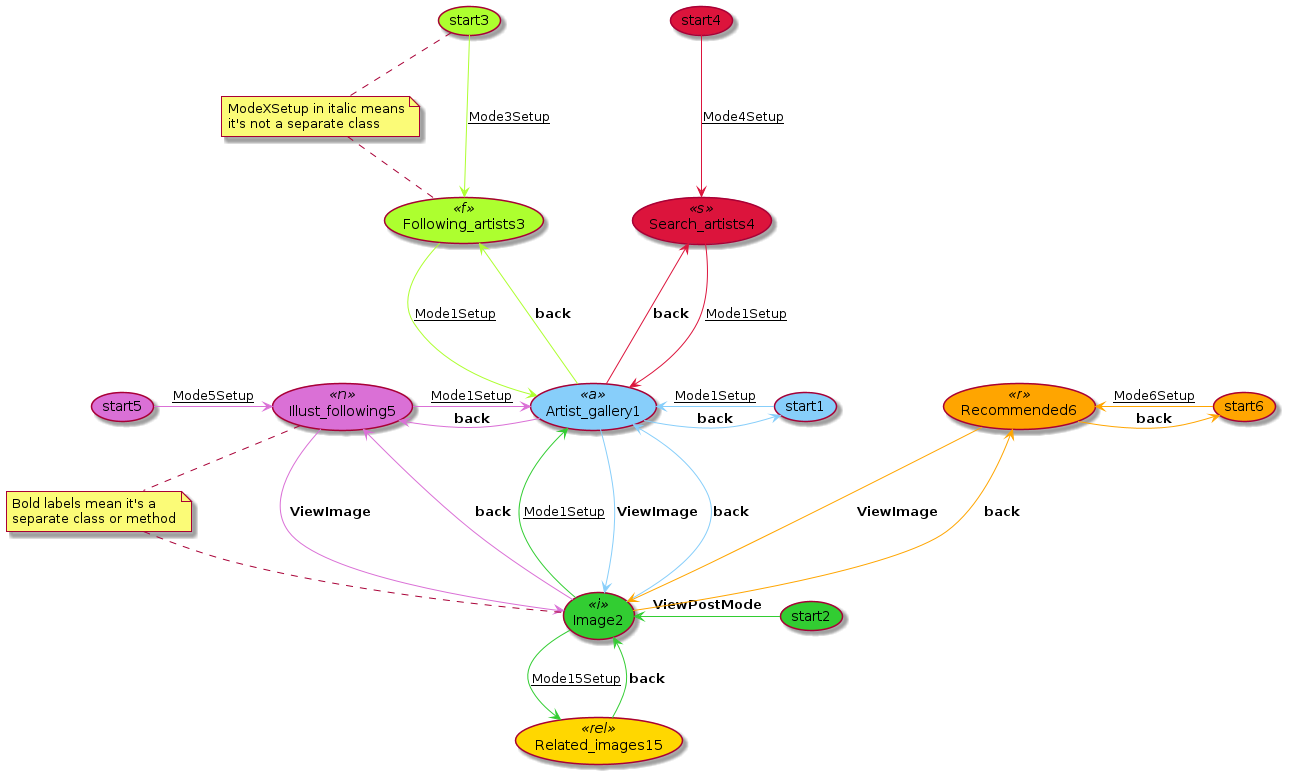

The diagram above was rendered by PlantUML. Its source (embedded in the PNG):
@startuml

skinparam usecase<<a>>BackgroundColor LightSkyBlue
skinparam usecase<<i>>BackgroundColor LimeGreen
skinparam usecase<<f>>BackgroundColor GreenYellow
skinparam usecase<<s>>BackgroundColor crimson
skinparam usecase<<n>>BackgroundColor Orchid
skinparam usecase<<r>>BackgroundColor Orange
skinparam usecase<<rel>>BackgroundColor Gold

usecase Artist_gallery1 <<a>>
usecase Image2 <<i>>
usecase Following_artists3 <<f>>
usecase Search_artists4 <<s>>
usecase Illust_following5 <<n>>
usecase Related_images15 <<rel>>
usecase Recommended6 <<r>>


usecase start1 #LightSkyBlue
Artist_gallery1 <-[#LightSkyBlue]right-- start1: __Mode1Setup__
Artist_gallery1 --[#LightSkyBlue]right-> start1: **back**
Artist_gallery1 --[#LightSkyBlue]-> Image2: **ViewImage**
Artist_gallery1 <--[#LightSkyBlue]- Image2: **back**


usecase start2 #LimeGreen
Image2 <--[#LimeGreen]right- start2: **ViewPostMode**
Image2 --[#LimeGreen]up-> Artist_gallery1: __Mode1Setup__


usecase start3 #GreenYellow
Following_artists3 <--[#GreenYellow]up- start3: __Mode3Setup__
Following_artists3 -[#GreenYellow]--> Artist_gallery1: __Mode1Setup__
Following_artists3 <-[#GreenYellow]-- Artist_gallery1: **back**


usecase start4 #crimson
Search_artists4 <--[#crimson]up- start4: __Mode4Setup__
Search_artists4 <--[#crimson]- Artist_gallery1: **back**
Search_artists4 -[#crimson]--> Artist_gallery1: __Mode1Setup__


usecase start5 #Orchid
Illust_following5 <--[#Orchid]left- start5: __Mode5Setup__
Illust_following5 -[#Orchid]--> Image2: **ViewImage**
Illust_following5 <-[#Orchid]-- Image2: **back**
Illust_following5 -[#Orchid]right--> Artist_gallery1: __Mode1Setup__
Illust_following5 <--[#Orchid]right- Artist_gallery1: **back**


usecase start6 #Orange
Recommended6 <-[#Orange]right-- start6: __Mode6Setup__
Recommended6 -[#Orange]right--> start6: **back**
Recommended6 -[#Orange]--> Image2: **ViewImage**
Recommended6 <-[#Orange]-- Image2: **back**


Related_images15 <-[#LimeGreen]up- Image2: __Mode15Setup__
Related_images15 -[#LimeGreen]up-> Image2: **back**

note "ModeXSetup in italic means\nit's not a separate class" as N1
(start3) .. N1
N1 .. (Following_artists3)

note "Bold labels mean it's a \nseparate class or method" as N2
(Illust_following5) .. N2
N2 .. (Image2)

@enduml